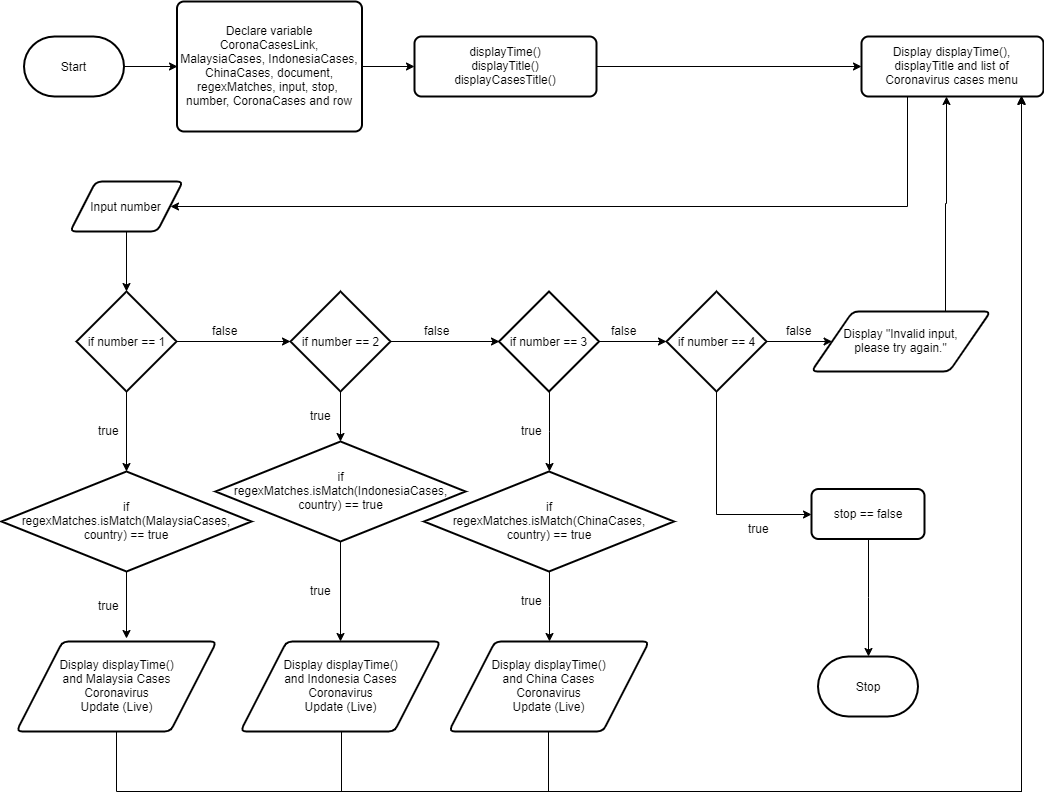

The diagram above was exported from draw.io. Its source (the exported page's mxGraphModel, read from the mxfile embedded in the PNG):
<mxGraphModel dx="1264" dy="592" grid="1" gridSize="10" guides="1" tooltips="1" connect="1" arrows="1" fold="1" page="1" pageScale="1" pageWidth="1100" pageHeight="850" math="0" shadow="0">
  <root>
    <mxCell id="4ZRFlxPhJrlg6IGgiZ2W-0" />
    <mxCell id="4ZRFlxPhJrlg6IGgiZ2W-1" parent="4ZRFlxPhJrlg6IGgiZ2W-0" />
    <mxCell id="tSKP7_jZC7pZBJM06xLi-1" style="edgeStyle=orthogonalEdgeStyle;rounded=0;orthogonalLoop=1;jettySize=auto;html=1;entryX=0;entryY=0.5;entryDx=0;entryDy=0;" parent="4ZRFlxPhJrlg6IGgiZ2W-1" source="4ZRFlxPhJrlg6IGgiZ2W-2" target="tSKP7_jZC7pZBJM06xLi-0" edge="1">
      <mxGeometry relative="1" as="geometry" />
    </mxCell>
    <mxCell id="4ZRFlxPhJrlg6IGgiZ2W-2" value="Start" style="strokeWidth=2;html=1;shape=mxgraph.flowchart.terminator;whiteSpace=wrap;" parent="4ZRFlxPhJrlg6IGgiZ2W-1" vertex="1">
      <mxGeometry x="42.5" y="55" width="100" height="60" as="geometry" />
    </mxCell>
    <mxCell id="9rYfJjgyHVgpnvLaP5nC-1" style="edgeStyle=orthogonalEdgeStyle;rounded=0;orthogonalLoop=1;jettySize=auto;html=1;entryX=0;entryY=0.5;entryDx=0;entryDy=0;" parent="4ZRFlxPhJrlg6IGgiZ2W-1" source="tSKP7_jZC7pZBJM06xLi-0" target="9rYfJjgyHVgpnvLaP5nC-0" edge="1">
      <mxGeometry relative="1" as="geometry" />
    </mxCell>
    <mxCell id="tSKP7_jZC7pZBJM06xLi-0" value="Declare variable CoronaCasesLink, MalaysiaCases, IndonesiaCases, ChinaCases, document, regexMatches, input, stop,&amp;nbsp; number, CoronaCases and row" style="rounded=1;whiteSpace=wrap;html=1;absoluteArcSize=1;arcSize=14;strokeWidth=2;" parent="4ZRFlxPhJrlg6IGgiZ2W-1" vertex="1">
      <mxGeometry x="195.5" y="20" width="185" height="130" as="geometry" />
    </mxCell>
    <mxCell id="LUo6oRMoABo33UH4B6fp-40" style="edgeStyle=orthogonalEdgeStyle;rounded=0;orthogonalLoop=1;jettySize=auto;html=1;entryX=0;entryY=0.5;entryDx=0;entryDy=0;" parent="4ZRFlxPhJrlg6IGgiZ2W-1" source="9rYfJjgyHVgpnvLaP5nC-0" target="9rYfJjgyHVgpnvLaP5nC-2" edge="1">
      <mxGeometry relative="1" as="geometry" />
    </mxCell>
    <mxCell id="9rYfJjgyHVgpnvLaP5nC-0" value="displayTime()&lt;br&gt;displayTitle()&lt;br&gt;displayCasesTitle()" style="rounded=1;whiteSpace=wrap;html=1;absoluteArcSize=1;arcSize=14;strokeWidth=2;" parent="4ZRFlxPhJrlg6IGgiZ2W-1" vertex="1">
      <mxGeometry x="433" y="55" width="182" height="60" as="geometry" />
    </mxCell>
    <mxCell id="LUo6oRMoABo33UH4B6fp-48" style="edgeStyle=orthogonalEdgeStyle;rounded=0;orthogonalLoop=1;jettySize=auto;html=1;entryX=1;entryY=0.5;entryDx=0;entryDy=0;exitX=0.25;exitY=1;exitDx=0;exitDy=0;" parent="4ZRFlxPhJrlg6IGgiZ2W-1" source="9rYfJjgyHVgpnvLaP5nC-2" target="9rYfJjgyHVgpnvLaP5nC-4" edge="1">
      <mxGeometry relative="1" as="geometry">
        <Array as="points">
          <mxPoint x="926" y="225" />
        </Array>
      </mxGeometry>
    </mxCell>
    <mxCell id="9rYfJjgyHVgpnvLaP5nC-2" value="Display displayTime(), displayTitle and list of Coronavirus cases menu" style="rounded=1;whiteSpace=wrap;html=1;absoluteArcSize=1;arcSize=14;strokeWidth=2;" parent="4ZRFlxPhJrlg6IGgiZ2W-1" vertex="1">
      <mxGeometry x="880" y="55" width="182" height="60" as="geometry" />
    </mxCell>
    <mxCell id="LUo6oRMoABo33UH4B6fp-53" style="edgeStyle=orthogonalEdgeStyle;rounded=0;orthogonalLoop=1;jettySize=auto;html=1;entryX=0.5;entryY=0;entryDx=0;entryDy=0;entryPerimeter=0;" parent="4ZRFlxPhJrlg6IGgiZ2W-1" source="9rYfJjgyHVgpnvLaP5nC-4" target="9rYfJjgyHVgpnvLaP5nC-6" edge="1">
      <mxGeometry relative="1" as="geometry">
        <mxPoint x="142.50000000000023" y="300" as="targetPoint" />
      </mxGeometry>
    </mxCell>
    <mxCell id="9rYfJjgyHVgpnvLaP5nC-4" value="Input number" style="shape=parallelogram;html=1;strokeWidth=2;perimeter=parallelogramPerimeter;whiteSpace=wrap;rounded=1;arcSize=12;size=0.23;" parent="4ZRFlxPhJrlg6IGgiZ2W-1" vertex="1">
      <mxGeometry x="88.5" y="200" width="113" height="50" as="geometry" />
    </mxCell>
    <mxCell id="LUo6oRMoABo33UH4B6fp-2" style="edgeStyle=orthogonalEdgeStyle;rounded=0;orthogonalLoop=1;jettySize=auto;html=1;entryX=0;entryY=0.5;entryDx=0;entryDy=0;entryPerimeter=0;" parent="4ZRFlxPhJrlg6IGgiZ2W-1" source="9rYfJjgyHVgpnvLaP5nC-6" target="9rYfJjgyHVgpnvLaP5nC-7" edge="1">
      <mxGeometry relative="1" as="geometry" />
    </mxCell>
    <mxCell id="LUo6oRMoABo33UH4B6fp-9" style="edgeStyle=orthogonalEdgeStyle;rounded=0;orthogonalLoop=1;jettySize=auto;html=1;exitX=0.5;exitY=1;exitDx=0;exitDy=0;exitPerimeter=0;" parent="4ZRFlxPhJrlg6IGgiZ2W-1" source="9rYfJjgyHVgpnvLaP5nC-6" target="LUo6oRMoABo33UH4B6fp-10" edge="1">
      <mxGeometry relative="1" as="geometry">
        <mxPoint x="187.83333333333337" y="880" as="targetPoint" />
      </mxGeometry>
    </mxCell>
    <mxCell id="9rYfJjgyHVgpnvLaP5nC-6" value="if number == 1" style="strokeWidth=2;html=1;shape=mxgraph.flowchart.decision;whiteSpace=wrap;" parent="4ZRFlxPhJrlg6IGgiZ2W-1" vertex="1">
      <mxGeometry x="95" y="310" width="100" height="100" as="geometry" />
    </mxCell>
    <mxCell id="LUo6oRMoABo33UH4B6fp-3" style="edgeStyle=orthogonalEdgeStyle;rounded=0;orthogonalLoop=1;jettySize=auto;html=1;entryX=0;entryY=0.5;entryDx=0;entryDy=0;entryPerimeter=0;" parent="4ZRFlxPhJrlg6IGgiZ2W-1" source="9rYfJjgyHVgpnvLaP5nC-7" target="9rYfJjgyHVgpnvLaP5nC-8" edge="1">
      <mxGeometry relative="1" as="geometry" />
    </mxCell>
    <mxCell id="LUo6oRMoABo33UH4B6fp-16" style="edgeStyle=orthogonalEdgeStyle;rounded=0;orthogonalLoop=1;jettySize=auto;html=1;entryX=0.5;entryY=0;entryDx=0;entryDy=0;entryPerimeter=0;" parent="4ZRFlxPhJrlg6IGgiZ2W-1" source="9rYfJjgyHVgpnvLaP5nC-7" target="LUo6oRMoABo33UH4B6fp-15" edge="1">
      <mxGeometry relative="1" as="geometry" />
    </mxCell>
    <mxCell id="9rYfJjgyHVgpnvLaP5nC-7" value="&lt;span style=&quot;white-space: normal&quot;&gt;if number == 2&lt;/span&gt;" style="strokeWidth=2;html=1;shape=mxgraph.flowchart.decision;whiteSpace=wrap;" parent="4ZRFlxPhJrlg6IGgiZ2W-1" vertex="1">
      <mxGeometry x="309" y="310" width="100" height="100" as="geometry" />
    </mxCell>
    <mxCell id="LUo6oRMoABo33UH4B6fp-4" style="edgeStyle=orthogonalEdgeStyle;rounded=0;orthogonalLoop=1;jettySize=auto;html=1;" parent="4ZRFlxPhJrlg6IGgiZ2W-1" source="9rYfJjgyHVgpnvLaP5nC-8" target="9rYfJjgyHVgpnvLaP5nC-9" edge="1">
      <mxGeometry relative="1" as="geometry" />
    </mxCell>
    <mxCell id="LUo6oRMoABo33UH4B6fp-18" style="edgeStyle=orthogonalEdgeStyle;rounded=0;orthogonalLoop=1;jettySize=auto;html=1;entryX=0.5;entryY=0;entryDx=0;entryDy=0;entryPerimeter=0;" parent="4ZRFlxPhJrlg6IGgiZ2W-1" source="9rYfJjgyHVgpnvLaP5nC-8" target="LUo6oRMoABo33UH4B6fp-17" edge="1">
      <mxGeometry relative="1" as="geometry" />
    </mxCell>
    <mxCell id="9rYfJjgyHVgpnvLaP5nC-8" value="&lt;span style=&quot;white-space: normal&quot;&gt;if number == 3&lt;/span&gt;" style="strokeWidth=2;html=1;shape=mxgraph.flowchart.decision;whiteSpace=wrap;" parent="4ZRFlxPhJrlg6IGgiZ2W-1" vertex="1">
      <mxGeometry x="517.5" y="310" width="100" height="100" as="geometry" />
    </mxCell>
    <mxCell id="LUo6oRMoABo33UH4B6fp-46" style="edgeStyle=orthogonalEdgeStyle;rounded=0;orthogonalLoop=1;jettySize=auto;html=1;" parent="4ZRFlxPhJrlg6IGgiZ2W-1" source="9rYfJjgyHVgpnvLaP5nC-9" target="LUo6oRMoABo33UH4B6fp-36" edge="1">
      <mxGeometry relative="1" as="geometry" />
    </mxCell>
    <mxCell id="LUo6oRMoABo33UH4B6fp-51" style="edgeStyle=orthogonalEdgeStyle;rounded=0;orthogonalLoop=1;jettySize=auto;html=1;entryX=0;entryY=0.5;entryDx=0;entryDy=0;" parent="4ZRFlxPhJrlg6IGgiZ2W-1" source="9rYfJjgyHVgpnvLaP5nC-9" target="LUo6oRMoABo33UH4B6fp-35" edge="1">
      <mxGeometry relative="1" as="geometry">
        <Array as="points">
          <mxPoint x="735" y="533" />
        </Array>
      </mxGeometry>
    </mxCell>
    <mxCell id="9rYfJjgyHVgpnvLaP5nC-9" value="&lt;span style=&quot;white-space: normal&quot;&gt;if number == 4&lt;/span&gt;" style="strokeWidth=2;html=1;shape=mxgraph.flowchart.decision;whiteSpace=wrap;" parent="4ZRFlxPhJrlg6IGgiZ2W-1" vertex="1">
      <mxGeometry x="685" y="310" width="100" height="100" as="geometry" />
    </mxCell>
    <mxCell id="LUo6oRMoABo33UH4B6fp-5" value="false" style="text;html=1;resizable=0;points=[];autosize=1;align=left;verticalAlign=top;spacingTop=-4;" parent="4ZRFlxPhJrlg6IGgiZ2W-1" vertex="1">
      <mxGeometry x="229" y="340" width="40" height="20" as="geometry" />
    </mxCell>
    <mxCell id="LUo6oRMoABo33UH4B6fp-6" value="false" style="text;html=1;resizable=0;points=[];autosize=1;align=left;verticalAlign=top;spacingTop=-4;" parent="4ZRFlxPhJrlg6IGgiZ2W-1" vertex="1">
      <mxGeometry x="440.5" y="340" width="40" height="20" as="geometry" />
    </mxCell>
    <mxCell id="LUo6oRMoABo33UH4B6fp-7" value="false" style="text;html=1;resizable=0;points=[];autosize=1;align=left;verticalAlign=top;spacingTop=-4;" parent="4ZRFlxPhJrlg6IGgiZ2W-1" vertex="1">
      <mxGeometry x="627.5" y="340" width="40" height="20" as="geometry" />
    </mxCell>
    <mxCell id="LUo6oRMoABo33UH4B6fp-25" style="edgeStyle=orthogonalEdgeStyle;rounded=0;orthogonalLoop=1;jettySize=auto;html=1;entryX=0.552;entryY=-0.03;entryDx=0;entryDy=0;entryPerimeter=0;" parent="4ZRFlxPhJrlg6IGgiZ2W-1" source="LUo6oRMoABo33UH4B6fp-10" target="LUo6oRMoABo33UH4B6fp-21" edge="1">
      <mxGeometry relative="1" as="geometry" />
    </mxCell>
    <mxCell id="LUo6oRMoABo33UH4B6fp-10" value="if&lt;br&gt;regexMatches.isMatch(MalaysiaCases,&lt;br&gt;country) == true" style="strokeWidth=2;html=1;shape=mxgraph.flowchart.decision;whiteSpace=wrap;" parent="4ZRFlxPhJrlg6IGgiZ2W-1" vertex="1">
      <mxGeometry x="20" y="490" width="250" height="100" as="geometry" />
    </mxCell>
    <mxCell id="LUo6oRMoABo33UH4B6fp-14" value="true" style="text;html=1;resizable=0;points=[];autosize=1;align=left;verticalAlign=top;spacingTop=-4;" parent="4ZRFlxPhJrlg6IGgiZ2W-1" vertex="1">
      <mxGeometry x="115" y="440" width="40" height="20" as="geometry" />
    </mxCell>
    <mxCell id="LUo6oRMoABo33UH4B6fp-29" style="edgeStyle=orthogonalEdgeStyle;rounded=0;orthogonalLoop=1;jettySize=auto;html=1;entryX=0.5;entryY=0;entryDx=0;entryDy=0;" parent="4ZRFlxPhJrlg6IGgiZ2W-1" source="LUo6oRMoABo33UH4B6fp-15" target="LUo6oRMoABo33UH4B6fp-27" edge="1">
      <mxGeometry relative="1" as="geometry" />
    </mxCell>
    <mxCell id="LUo6oRMoABo33UH4B6fp-15" value="if&lt;br&gt;regexMatches.isMatch(IndonesiaCases,&lt;br&gt;country) == true" style="strokeWidth=2;html=1;shape=mxgraph.flowchart.decision;whiteSpace=wrap;" parent="4ZRFlxPhJrlg6IGgiZ2W-1" vertex="1">
      <mxGeometry x="234" y="460" width="250" height="100" as="geometry" />
    </mxCell>
    <mxCell id="LUo6oRMoABo33UH4B6fp-30" style="edgeStyle=orthogonalEdgeStyle;rounded=0;orthogonalLoop=1;jettySize=auto;html=1;entryX=0.5;entryY=0;entryDx=0;entryDy=0;" parent="4ZRFlxPhJrlg6IGgiZ2W-1" source="LUo6oRMoABo33UH4B6fp-17" target="LUo6oRMoABo33UH4B6fp-28" edge="1">
      <mxGeometry relative="1" as="geometry" />
    </mxCell>
    <mxCell id="LUo6oRMoABo33UH4B6fp-17" value="if&lt;br&gt;regexMatches.isMatch(ChinaCases,&lt;br&gt;country) == true" style="strokeWidth=2;html=1;shape=mxgraph.flowchart.decision;whiteSpace=wrap;" parent="4ZRFlxPhJrlg6IGgiZ2W-1" vertex="1">
      <mxGeometry x="442.5" y="490" width="250" height="100" as="geometry" />
    </mxCell>
    <mxCell id="LUo6oRMoABo33UH4B6fp-19" value="true" style="text;html=1;resizable=0;points=[];autosize=1;align=left;verticalAlign=top;spacingTop=-4;" parent="4ZRFlxPhJrlg6IGgiZ2W-1" vertex="1">
      <mxGeometry x="326.5" y="425" width="40" height="20" as="geometry" />
    </mxCell>
    <mxCell id="LUo6oRMoABo33UH4B6fp-20" value="true" style="text;html=1;resizable=0;points=[];autosize=1;align=left;verticalAlign=top;spacingTop=-4;" parent="4ZRFlxPhJrlg6IGgiZ2W-1" vertex="1">
      <mxGeometry x="538" y="440" width="40" height="20" as="geometry" />
    </mxCell>
    <mxCell id="LUo6oRMoABo33UH4B6fp-41" style="edgeStyle=orthogonalEdgeStyle;rounded=0;orthogonalLoop=1;jettySize=auto;html=1;" parent="4ZRFlxPhJrlg6IGgiZ2W-1" source="LUo6oRMoABo33UH4B6fp-21" edge="1">
      <mxGeometry relative="1" as="geometry">
        <mxPoint x="1040" y="115" as="targetPoint" />
        <Array as="points">
          <mxPoint x="135" y="810" />
          <mxPoint x="1040" y="810" />
          <mxPoint x="1040" y="115" />
        </Array>
      </mxGeometry>
    </mxCell>
    <mxCell id="LUo6oRMoABo33UH4B6fp-21" value="Display displayTime()&lt;br&gt;and Malaysia Cases&lt;br&gt;Coronavirus&lt;br&gt;Update (Live)" style="shape=parallelogram;html=1;strokeWidth=2;perimeter=parallelogramPerimeter;whiteSpace=wrap;rounded=1;arcSize=12;size=0.23;" parent="4ZRFlxPhJrlg6IGgiZ2W-1" vertex="1">
      <mxGeometry x="35" y="660" width="200" height="90" as="geometry" />
    </mxCell>
    <mxCell id="LUo6oRMoABo33UH4B6fp-26" value="true" style="text;html=1;resizable=0;points=[];autosize=1;align=left;verticalAlign=top;spacingTop=-4;" parent="4ZRFlxPhJrlg6IGgiZ2W-1" vertex="1">
      <mxGeometry x="115" y="615" width="40" height="20" as="geometry" />
    </mxCell>
    <mxCell id="LUo6oRMoABo33UH4B6fp-42" style="edgeStyle=orthogonalEdgeStyle;rounded=0;orthogonalLoop=1;jettySize=auto;html=1;" parent="4ZRFlxPhJrlg6IGgiZ2W-1" source="LUo6oRMoABo33UH4B6fp-27" edge="1">
      <mxGeometry relative="1" as="geometry">
        <mxPoint x="1040" y="115" as="targetPoint" />
        <Array as="points">
          <mxPoint x="360" y="810" />
          <mxPoint x="1040" y="810" />
          <mxPoint x="1040" y="115" />
        </Array>
      </mxGeometry>
    </mxCell>
    <mxCell id="LUo6oRMoABo33UH4B6fp-27" value="Display displayTime()&lt;br&gt;and Indonesia Cases&lt;br&gt;Coronavirus&lt;br&gt;Update (Live)" style="shape=parallelogram;html=1;strokeWidth=2;perimeter=parallelogramPerimeter;whiteSpace=wrap;rounded=1;arcSize=12;size=0.23;" parent="4ZRFlxPhJrlg6IGgiZ2W-1" vertex="1">
      <mxGeometry x="259" y="660" width="200" height="90" as="geometry" />
    </mxCell>
    <mxCell id="LUo6oRMoABo33UH4B6fp-43" style="edgeStyle=orthogonalEdgeStyle;rounded=0;orthogonalLoop=1;jettySize=auto;html=1;" parent="4ZRFlxPhJrlg6IGgiZ2W-1" source="LUo6oRMoABo33UH4B6fp-28" edge="1">
      <mxGeometry relative="1" as="geometry">
        <mxPoint x="1040" y="114" as="targetPoint" />
        <Array as="points">
          <mxPoint x="567" y="810" />
          <mxPoint x="1040" y="810" />
          <mxPoint x="1040" y="114" />
        </Array>
      </mxGeometry>
    </mxCell>
    <mxCell id="LUo6oRMoABo33UH4B6fp-28" value="Display displayTime()&lt;br&gt;and China Cases&lt;br&gt;Coronavirus&lt;br&gt;Update (Live)" style="shape=parallelogram;html=1;strokeWidth=2;perimeter=parallelogramPerimeter;whiteSpace=wrap;rounded=1;arcSize=12;size=0.23;" parent="4ZRFlxPhJrlg6IGgiZ2W-1" vertex="1">
      <mxGeometry x="467.5" y="660" width="200" height="90" as="geometry" />
    </mxCell>
    <mxCell id="LUo6oRMoABo33UH4B6fp-31" value="true" style="text;html=1;resizable=0;points=[];autosize=1;align=left;verticalAlign=top;spacingTop=-4;" parent="4ZRFlxPhJrlg6IGgiZ2W-1" vertex="1">
      <mxGeometry x="326.5" y="600" width="40" height="20" as="geometry" />
    </mxCell>
    <mxCell id="LUo6oRMoABo33UH4B6fp-32" value="true" style="text;html=1;resizable=0;points=[];autosize=1;align=left;verticalAlign=top;spacingTop=-4;" parent="4ZRFlxPhJrlg6IGgiZ2W-1" vertex="1">
      <mxGeometry x="538" y="610" width="40" height="20" as="geometry" />
    </mxCell>
    <mxCell id="LUo6oRMoABo33UH4B6fp-34" value="true" style="text;html=1;resizable=0;points=[];autosize=1;align=left;verticalAlign=top;spacingTop=-4;" parent="4ZRFlxPhJrlg6IGgiZ2W-1" vertex="1">
      <mxGeometry x="765" y="537.5" width="40" height="20" as="geometry" />
    </mxCell>
    <mxCell id="LUo6oRMoABo33UH4B6fp-45" style="edgeStyle=orthogonalEdgeStyle;rounded=0;orthogonalLoop=1;jettySize=auto;html=1;entryX=0.5;entryY=0;entryDx=0;entryDy=0;entryPerimeter=0;" parent="4ZRFlxPhJrlg6IGgiZ2W-1" source="LUo6oRMoABo33UH4B6fp-35" target="LUo6oRMoABo33UH4B6fp-44" edge="1">
      <mxGeometry relative="1" as="geometry" />
    </mxCell>
    <mxCell id="LUo6oRMoABo33UH4B6fp-35" value="stop == false" style="rounded=1;whiteSpace=wrap;html=1;absoluteArcSize=1;arcSize=14;strokeWidth=2;" parent="4ZRFlxPhJrlg6IGgiZ2W-1" vertex="1">
      <mxGeometry x="830" y="507.5" width="113" height="50" as="geometry" />
    </mxCell>
    <mxCell id="LUo6oRMoABo33UH4B6fp-47" style="edgeStyle=orthogonalEdgeStyle;rounded=0;orthogonalLoop=1;jettySize=auto;html=1;entryX=0.467;entryY=1.003;entryDx=0;entryDy=0;entryPerimeter=0;exitX=0.75;exitY=0;exitDx=0;exitDy=0;" parent="4ZRFlxPhJrlg6IGgiZ2W-1" source="LUo6oRMoABo33UH4B6fp-36" target="9rYfJjgyHVgpnvLaP5nC-2" edge="1">
      <mxGeometry relative="1" as="geometry">
        <Array as="points">
          <mxPoint x="964" y="222" />
        </Array>
      </mxGeometry>
    </mxCell>
    <mxCell id="LUo6oRMoABo33UH4B6fp-36" value="Display &quot;Invalid input,&lt;br&gt;please try again.&quot;" style="shape=parallelogram;html=1;strokeWidth=2;perimeter=parallelogramPerimeter;whiteSpace=wrap;rounded=1;arcSize=12;size=0.23;" parent="4ZRFlxPhJrlg6IGgiZ2W-1" vertex="1">
      <mxGeometry x="830" y="330" width="179" height="60" as="geometry" />
    </mxCell>
    <mxCell id="LUo6oRMoABo33UH4B6fp-44" value="Stop" style="strokeWidth=2;html=1;shape=mxgraph.flowchart.terminator;whiteSpace=wrap;" parent="4ZRFlxPhJrlg6IGgiZ2W-1" vertex="1">
      <mxGeometry x="836.5" y="675" width="100" height="60" as="geometry" />
    </mxCell>
    <mxCell id="LUo6oRMoABo33UH4B6fp-52" value="false" style="text;html=1;resizable=0;points=[];autosize=1;align=left;verticalAlign=top;spacingTop=-4;" parent="4ZRFlxPhJrlg6IGgiZ2W-1" vertex="1">
      <mxGeometry x="802.5" y="340" width="40" height="20" as="geometry" />
    </mxCell>
  </root>
</mxGraphModel>